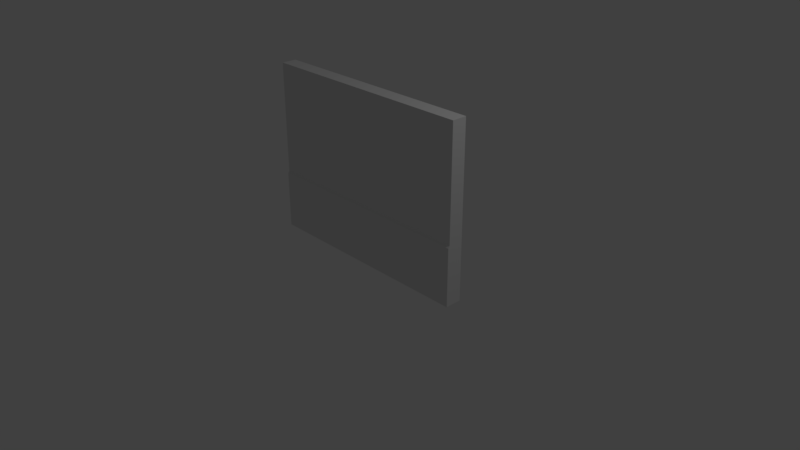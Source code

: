 # Source: BasicWall.blend  (saved by Blender 2.79.0; exported with 4.5.12 LTS)
import bpy
from mathutils import Matrix  # noqa: F401  (used for matrix-valued properties, if any)

bpy.ops.wm.read_factory_settings(use_empty=True)
scene = bpy.context.scene
scene.name = 'Scene'

# ---- collections
col_collection_1 = bpy.data.collections.new('Collection 1'); scene.collection.children.link(col_collection_1)

# ---- materials (node trees are filled in below, after node groups)
mat_material = bpy.data.materials.new('Material')
mat_material.alpha_threshold = 0.0
mat_material.use_transparent_shadow = False
mat_material.roughness = 0.5
mat_material.line_color = (0.0, 0.0, 0.0, 1.0)

# ---- material node trees

# ---- world
world_world = bpy.data.worlds.new('World'); scene.world = world_world
world_world.color = (0.05088, 0.05088, 0.05088)
world_world.use_sun_shadow = False
world_world.sun_shadow_jitter_overblur = 0.0
world_world.cycles.sampling_method = 'MANUAL'

# ---- cameras
cam_camera = bpy.data.cameras.new('Camera')
cam_camera.clip_end = 100.0
cam_camera.lens = 35.0
cam_camera.sensor_width = 32.0
cam_camera.sensor_height = 18.0
cam_camera.ortho_scale = 7.314
cam_camera.dof.focus_distance = 0.0
cam_camera.dof.aperture_fstop = 128.0

# ---- lights
light_lamp = bpy.data.lights.new('Lamp', 'POINT')
light_lamp.transmission_factor = 0.0
light_lamp.cutoff_distance = 30.0
light_lamp.energy = 100.0
light_lamp.shadow_buffer_clip_start = 1.001
light_lamp.shadow_soft_size = 0.1
light_lamp.shadow_maximum_resolution = 0.006
light_lamp.use_absolute_resolution = True

# ---- meshes
me_cube = bpy.data.meshes.new('Cube')
me_cube.from_pydata([(1.0, 1.0, -1.0), (1.0, -1.0, -1.0), (-1.0, -1.0, -1.0), (-1.0, 1.0, -1.0), (1.0, 1.0, 1.0), (1.0, -1.0, 1.0), (-1.0, -1.0, 1.0), (-1.0, 1.0, 1.0), (1.0, 1.0, -0.3525), (1.0, -1.0, -0.3525), (-1.0, -1.0, -0.3525), (-1.0, 1.0, -0.3525), (1.0, 1.0, -0.3011), (1.0, -1.0, -0.3002), (-1.0, -1.0, -0.3002), (-1.0, 1.0, -0.3011), (1.0, -1.193, -1.0), (-1.0, -1.193, -1.0), (1.0, -1.193, -0.3525), (-1.0, -1.193, -0.3525), (1.0, -1.193, -0.3275), (-1.0, -1.193, -0.3275)], [], [(0, 1, 2, 3), (4, 7, 6, 5), (12, 4, 5, 13), (13, 5, 6, 14), (14, 6, 7, 15), (8, 0, 3, 11), (12, 8, 11, 15), (2, 10, 11, 3), (1, 9, 18, 16), (0, 8, 9, 1), (4, 12, 15, 7), (10, 14, 15, 11), (13, 14, 21, 20), (8, 12, 13, 9), (16, 18, 19, 17), (18, 20, 21, 19), (14, 10, 19, 21), (2, 1, 16, 17), (10, 2, 17, 19), (9, 13, 20, 18)])
me_cube.materials.append(mat_material)
me_cube.use_remesh_preserve_volume = False
me_cube.use_remesh_preserve_attributes = False
me_cube.use_mirror_vertex_groups = False
me_cube.update()

# ---- objects
ob_cube = bpy.data.objects.new('Cube', me_cube)
ob_lamp = bpy.data.objects.new('Lamp', light_lamp)
ob_camera = bpy.data.objects.new('Camera', cam_camera)

# ---- transforms, parenting, visibility, modifiers, constraints
ob_cube.location = (0.0, 0.0, 1.072)
ob_cube.scale = (1.5, 0.1, 1.15)
ob_cube.lock_rotations_4d = False
ob_cube.empty_display_type = 'ARROWS'
ob_cube.lineart.crease_threshold = 0.0
ob_lamp.location = (4.076, 1.005, 5.904)
ob_lamp.rotation_euler = (0.6503, 0.05522, 1.866)
ob_lamp.lock_rotations_4d = False
ob_lamp.empty_display_type = 'ARROWS'
ob_lamp.color = (0.0, 0.0, 0.0, 0.0)
ob_lamp.lineart.crease_threshold = 0.0
ob_camera.location = (7.481, -6.508, 5.344)
ob_camera.rotation_euler = (1.109, 0.0, 0.8149)
ob_camera.lock_rotations_4d = False
ob_camera.empty_display_type = 'ARROWS'
ob_camera.color = (0.0, 0.0, 0.0, 0.0)
ob_camera.display_type = 'WIRE'
ob_camera.lineart.crease_threshold = 0.0

# ---- collection membership
col_collection_1.objects.link(ob_cube)
col_collection_1.objects.link(ob_lamp)
col_collection_1.objects.link(ob_camera)

# ---- scene / render settings (as saved in the file)
scene.camera = ob_camera
scene.frame_start = 1; scene.frame_end = 250; scene.frame_set(1)
scene.render.engine = 'BLENDER_EEVEE_NEXT'
scene.render.resolution_percentage = 50
scene.render.dither_intensity = 0.0
scene.cycles.use_denoising = False
scene.cycles.samples = 128
scene.cycles.sampling_pattern = 'TABULATED_SOBOL'
scene.cycles.use_adaptive_sampling = False
scene.cycles.use_light_tree = False
scene.cycles.blur_glossy = 0.0
scene.cycles.sample_clamp_indirect = 0.0
scene.view_settings.view_transform = 'Standard'
bpy.context.view_layer.update()
